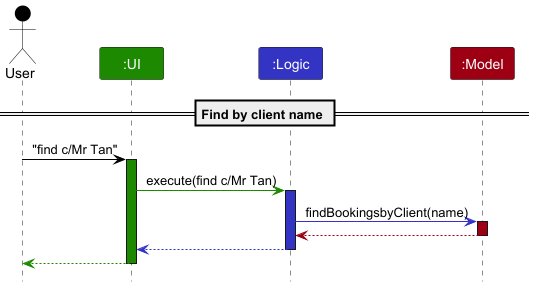

The diagram above was rendered by PlantUML. Its source (embedded in the PNG):
@startuml
!include style.puml
skinparam ArrowFontStyle plain

Actor User as user USER_COLOR
Participant ":UI" as ui UI_COLOR
Participant ":Logic" as logic LOGIC_COLOR
Participant ":Model" as model MODEL_COLOR


== Find by client name ==

user -[USER_COLOR]> ui : "find c/Mr Tan"
activate ui UI_COLOR
ui -[UI_COLOR]> logic : execute(find c/Mr Tan)
activate logic LOGIC_COLOR


logic -[LOGIC_COLOR]> model : findBookingsbyClient(name)
activate model MODEL_COLOR
model -[MODEL_COLOR]-> logic :
deactivate model



logic --[LOGIC_COLOR]> ui :
deactivate logic
ui --[UI_COLOR]> user :
deactivate ui
@enduml